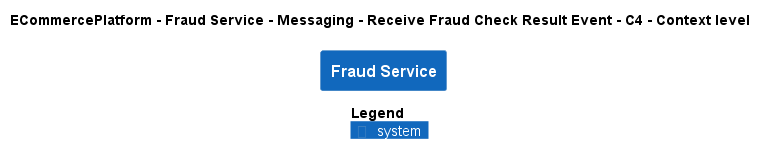

The diagram above was rendered by PlantUML. Its source (embedded in the PNG):
@startuml
!pragma layout smetana
!include ..\..\..\..\..\..\..\.c4s\C4_Context.puml

AddElementTag("c4interflow:lifecycle:new", $bgColor=green, $fontColor=#ffffff, $borderColor=green, $shadowing="False")
AddElementTag("c4interflow:lifecycle:changed", $bgColor=orange, $fontColor=#ffffff, $borderColor=orange, $shadowing="False")
AddElementTag("c4interflow:lifecycle:removed", $bgColor=red, $fontColor=#ffffff, $borderColor=red, $shadowing="False")

AddRelTag("c4interflow:lifecycle:new", $textColor=green, $lineColor=green)
AddRelTag("c4interflow:lifecycle:changed", $textColor=orange, $lineColor=orange)
AddRelTag("c4interflow:lifecycle:removed", $textColor=red, $lineColor=red)

SHOW_PERSON_PORTRAIT()
LAYOUT_TOP_DOWN()

skinparam linetype polyline

title ECommercePlatform - Fraud Service - Messaging - Receive Fraud Check Result Event - C4 - Context level

System(ECommercePlatform.SoftwareSystems.FraudService, "Fraud Service", "")



SHOW_LEGEND()
@enduml